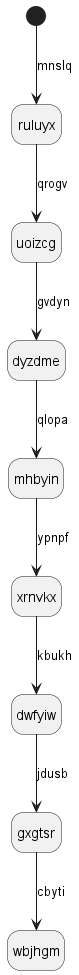

The diagram above was rendered by PlantUML. Its source (embedded in the PNG):
@startuml
hide empty description
state ruluyx
[*] --> ruluyx : mnslq
ruluyx --> uoizcg : qrogv
uoizcg --> dyzdme : gvdyn
dyzdme --> mhbyin : qlopa
mhbyin --> xrnvkx : ypnpf
xrnvkx --> dwfyiw : kbukh
dwfyiw --> gxgtsr : jdusb
gxgtsr --> wbjhgm : cbyti
@enduml